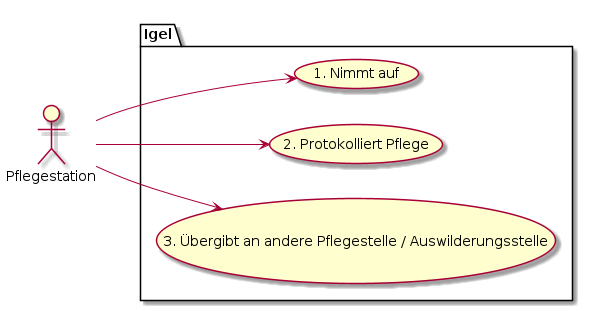

The diagram above was rendered by PlantUML. Its source (embedded in the PNG):
@startuml
left to right direction
actor Pflegestation as station
package Igel {
    usecase "1. Nimmt auf" as Aufnahme
    usecase "2. Protokolliert Pflege" as Protokolliert
    usecase "3. Übergibt an andere Pflegestelle / Auswilderungsstelle" as Uebergabe
}
station --> Aufnahme
station --> Protokolliert
station --> Uebergabe
@enduml